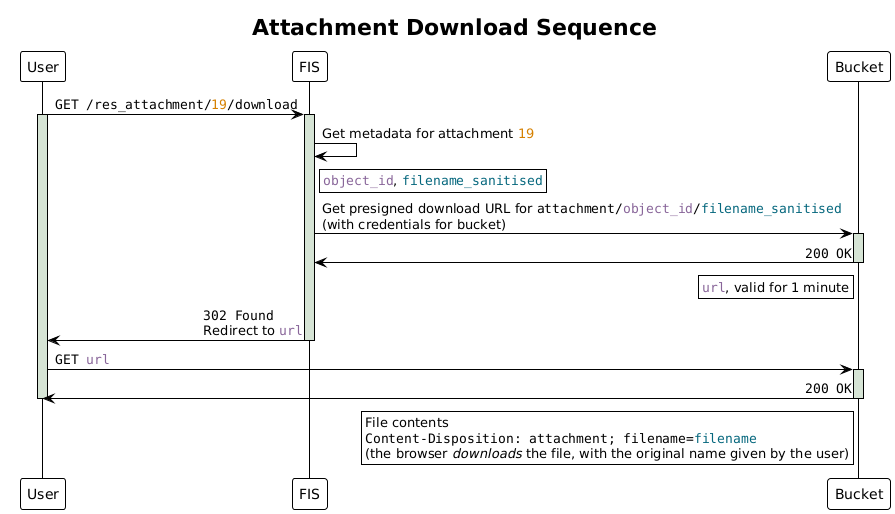

The diagram above was rendered by PlantUML. Its source (embedded in the PNG):
@startuml attachment_download_sequence
!theme plain

title Attachment Download Sequence

skinparam LifelineStrategy solid
skinparam SequenceMessageAlign direction

participant User as user
participant "FIS" as fis
participant Bucket as bucket

user -> fis: ""GET /res_attachment/<color #d58000>19</color>/download""
activate fis #d6e4d5
activate user #d6e4d5

fis -> fis: Get metadata for attachment <color #d58000>19</color>
rnote right of fis
""<color #886599>object_id</color>"", ""<color #05677d>filename_sanitised</color>""
end note

fis -> bucket:Get presigned download URL for ""attachment/<color #886599>object_id</color>/<color #05677d>filename_sanitised</color>""\n(with credentials for bucket)
activate bucket #d6e4d5

bucket -> fis: ""200 OK""
rnote left of bucket
""<color #886599>url</color>"", valid for 1 minute
end note
deactivate bucket

fis -> user:""302 Found""\nRedirect to ""<color #886599>url</color>""
deactivate fis

user -> bucket: ""GET <color #886599>url</color>""
activate bucket #d6e4d5
bucket -> user: ""200 OK""
deactivate bucket
deactivate user
rnote left of bucket
File contents
""Content-Disposition: attachment; filename=<color #05677d>filename</color>""
(the browser <i>downloads</i> the file, with the original name given by the user)
end note

@enduml